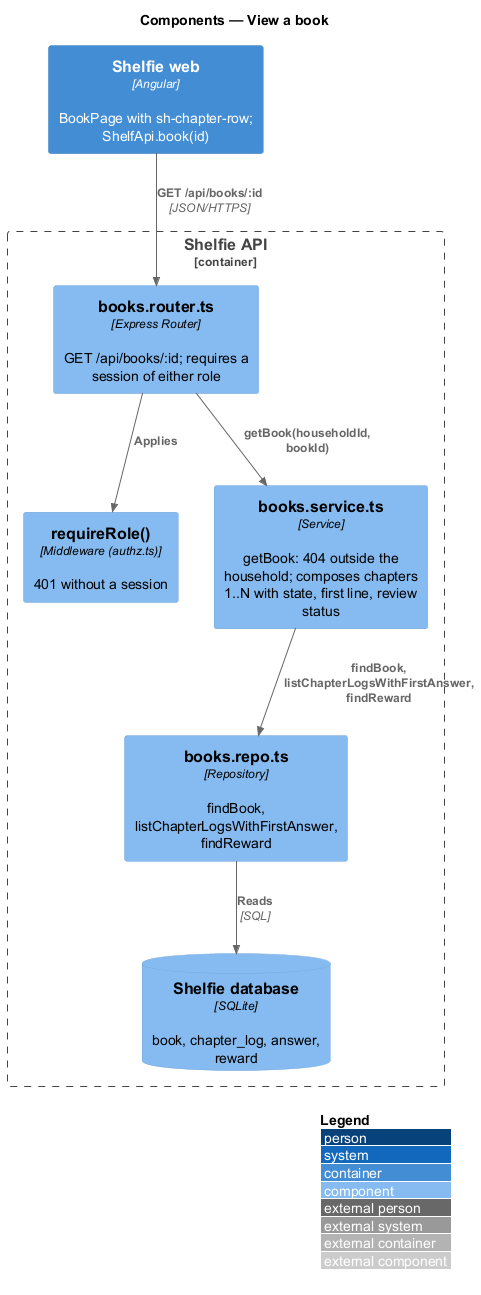

The diagram above was rendered by PlantUML. Its source (embedded in the PNG):
@startuml
!include <C4/C4_Component>
LAYOUT_WITH_LEGEND()
title Components — View a book

Container(web, "Shelfie web", "Angular", "BookPage with sh-chapter-row; ShelfApi.book(id)")
Container_Boundary(api, "Shelfie API") {
  Component(router, "books.router.ts", "Express Router", "GET /api/books/:id; requires a session of either role")
  Component(authz, "requireRole()", "Middleware (authz.ts)", "401 without a session")
  Component(service, "books.service.ts", "Service", "getBook: 404 outside the household; composes chapters 1..N with state, first line, review status")
  Component(repo, "books.repo.ts", "Repository", "findBook, listChapterLogsWithFirstAnswer, findReward")
  ComponentDb(db, "Shelfie database", "SQLite", "book, chapter_log, answer, reward")
}
Rel(web, router, "GET /api/books/:id", "JSON/HTTPS")
Rel(router, authz, "Applies")
Rel(router, service, "getBook(householdId, bookId)")
Rel(service, repo, "findBook, listChapterLogsWithFirstAnswer, findReward")
Rel(repo, db, "Reads", "SQL")
@enduml